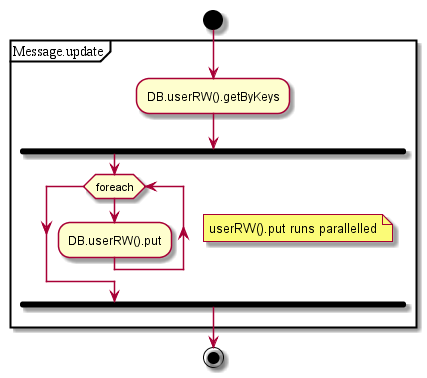

The diagram above was rendered by PlantUML. Its source (embedded in the PNG):
@startuml
start
partition Message.update {
:DB.userRW().getByKeys;
fork
while (foreach)
note right: userRW().put runs parallelled
:DB.userRW().put;
endwhile;
endfork;
}
end
@enduml